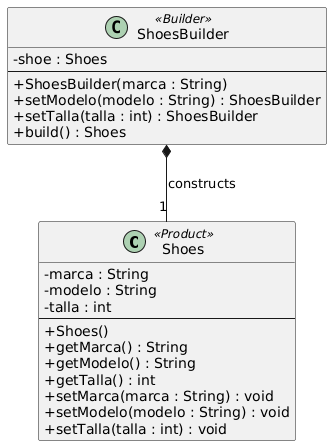

The diagram above was rendered by PlantUML. Its source (embedded in the PNG):
@startuml
skinparam classAttributeIconSize 0

class Shoes <<Product>> {
    - marca : String
    - modelo : String
    - talla : int
    --
    + Shoes()
    + getMarca() : String
    + getModelo() : String
    + getTalla() : int
    + setMarca(marca : String) : void
    + setModelo(modelo : String) : void
    + setTalla(talla : int) : void
}

class ShoesBuilder <<Builder>> {
    - shoe : Shoes
    --
    + ShoesBuilder(marca : String)
    + setModelo(modelo : String) : ShoesBuilder
    + setTalla(talla : int) : ShoesBuilder
    + build() : Shoes
}

ShoesBuilder *-- "1" Shoes : constructs
@enduml